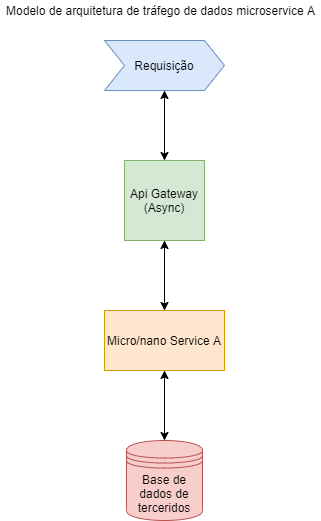

The diagram above was exported from draw.io. Its source (the exported page's mxGraphModel, read from the mxfile embedded in the PNG):
<mxGraphModel dx="1038" dy="584" grid="1" gridSize="10" guides="1" tooltips="1" connect="1" arrows="1" fold="1" page="1" pageScale="1" pageWidth="827" pageHeight="1169" math="0" shadow="0">
  <root>
    <mxCell id="0" />
    <mxCell id="1" parent="0" />
    <mxCell id="g3_vm5L_cEJlnCnY5IJX-3" style="edgeStyle=orthogonalEdgeStyle;orthogonalLoop=1;jettySize=auto;html=1;entryX=0.5;entryY=0;entryDx=0;entryDy=0;exitX=0.5;exitY=1;exitDx=0;exitDy=0;rounded=0;" edge="1" parent="1" source="g3_vm5L_cEJlnCnY5IJX-1">
      <mxGeometry relative="1" as="geometry">
        <mxPoint x="414" y="150" as="sourcePoint" />
        <mxPoint x="414" y="200" as="targetPoint" />
      </mxGeometry>
    </mxCell>
    <mxCell id="g3_vm5L_cEJlnCnY5IJX-1" value="Requisição" style="shape=step;perimeter=stepPerimeter;whiteSpace=wrap;html=1;fixedSize=1;fillColor=#dae8fc;strokeColor=#6c8ebf;" vertex="1" parent="1">
      <mxGeometry x="354" y="80" width="120" height="50" as="geometry" />
    </mxCell>
    <mxCell id="g3_vm5L_cEJlnCnY5IJX-6" style="edgeStyle=orthogonalEdgeStyle;rounded=0;orthogonalLoop=1;jettySize=auto;html=1;entryX=0.5;entryY=0;entryDx=0;entryDy=0;" edge="1" parent="1" source="g3_vm5L_cEJlnCnY5IJX-4" target="g3_vm5L_cEJlnCnY5IJX-5">
      <mxGeometry relative="1" as="geometry" />
    </mxCell>
    <mxCell id="g3_vm5L_cEJlnCnY5IJX-7" style="edgeStyle=orthogonalEdgeStyle;rounded=0;orthogonalLoop=1;jettySize=auto;html=1;" edge="1" parent="1" source="g3_vm5L_cEJlnCnY5IJX-4">
      <mxGeometry relative="1" as="geometry">
        <mxPoint x="414" y="130" as="targetPoint" />
      </mxGeometry>
    </mxCell>
    <mxCell id="g3_vm5L_cEJlnCnY5IJX-4" value="Api Gateway&lt;br&gt;(Async)" style="whiteSpace=wrap;html=1;aspect=fixed;fillColor=#d5e8d4;strokeColor=#82b366;" vertex="1" parent="1">
      <mxGeometry x="374" y="200" width="80" height="80" as="geometry" />
    </mxCell>
    <mxCell id="g3_vm5L_cEJlnCnY5IJX-8" style="edgeStyle=orthogonalEdgeStyle;rounded=0;orthogonalLoop=1;jettySize=auto;html=1;" edge="1" parent="1" source="g3_vm5L_cEJlnCnY5IJX-5">
      <mxGeometry relative="1" as="geometry">
        <mxPoint x="414" y="280" as="targetPoint" />
      </mxGeometry>
    </mxCell>
    <mxCell id="g3_vm5L_cEJlnCnY5IJX-9" style="edgeStyle=orthogonalEdgeStyle;rounded=0;orthogonalLoop=1;jettySize=auto;html=1;" edge="1" parent="1" source="g3_vm5L_cEJlnCnY5IJX-5">
      <mxGeometry relative="1" as="geometry">
        <mxPoint x="414" y="480" as="targetPoint" />
      </mxGeometry>
    </mxCell>
    <mxCell id="g3_vm5L_cEJlnCnY5IJX-5" value="Micro/nano Service A" style="rounded=0;whiteSpace=wrap;html=1;fillColor=#ffe6cc;strokeColor=#d79b00;" vertex="1" parent="1">
      <mxGeometry x="354" y="350" width="120" height="60" as="geometry" />
    </mxCell>
    <mxCell id="g3_vm5L_cEJlnCnY5IJX-11" style="edgeStyle=orthogonalEdgeStyle;rounded=0;orthogonalLoop=1;jettySize=auto;html=1;" edge="1" parent="1" source="g3_vm5L_cEJlnCnY5IJX-10">
      <mxGeometry relative="1" as="geometry">
        <mxPoint x="414" y="410" as="targetPoint" />
      </mxGeometry>
    </mxCell>
    <mxCell id="g3_vm5L_cEJlnCnY5IJX-10" value="Base de dados de terceridos&lt;br&gt;" style="shape=datastore;whiteSpace=wrap;html=1;fillColor=#f8cecc;strokeColor=#b85450;" vertex="1" parent="1">
      <mxGeometry x="376" y="480" width="76" height="80" as="geometry" />
    </mxCell>
    <mxCell id="g3_vm5L_cEJlnCnY5IJX-12" value="Modelo de arquitetura de tráfego de dados microservice A" style="text;html=1;align=center;verticalAlign=middle;resizable=0;points=[];autosize=1;" vertex="1" parent="1">
      <mxGeometry x="250" y="40" width="320" height="20" as="geometry" />
    </mxCell>
  </root>
</mxGraphModel>